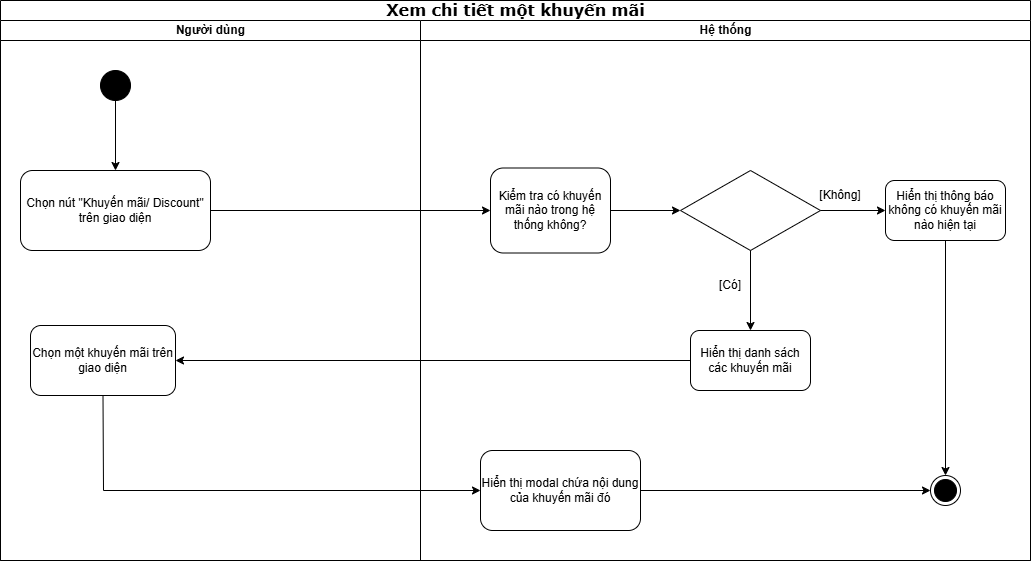

The diagram above was exported from draw.io. Its source (the exported page's mxGraphModel, read from the mxfile embedded in the PNG):
<mxGraphModel dx="2559" dy="753" grid="1" gridSize="10" guides="1" tooltips="1" connect="1" arrows="1" fold="1" page="1" pageScale="1" pageWidth="850" pageHeight="1100" math="0" shadow="0">
  <root>
    <mxCell id="0" />
    <mxCell id="1" parent="0" />
    <mxCell id="dlieU7riiqjqGUJgvR6M-34" value="&lt;b&gt;&lt;span style=&quot;font-size:12.0pt;line-height:115%;&lt;br/&gt;font-family:&amp;quot;Times New Roman&amp;quot;,serif;mso-fareast-font-family:&amp;quot;Times New Roman&amp;quot;;&lt;br/&gt;mso-font-kerning:0pt;mso-ligatures:none;mso-ansi-language:EN-US;mso-fareast-language:&lt;br/&gt;EN-US;mso-bidi-language:AR-SA&quot;&gt;Xem chi tiết một khuyến mãi&lt;/span&gt;&lt;/b&gt;" style="swimlane;html=1;childLayout=stackLayout;startSize=20;rounded=0;shadow=0;comic=0;labelBackgroundColor=none;strokeWidth=1;fontFamily=Verdana;fontSize=12;align=center;" vertex="1" parent="1">
      <mxGeometry x="-30" y="30" width="1030" height="560" as="geometry" />
    </mxCell>
    <mxCell id="dlieU7riiqjqGUJgvR6M-35" value="Người dùng" style="swimlane;html=1;startSize=20;align=center;" vertex="1" parent="dlieU7riiqjqGUJgvR6M-34">
      <mxGeometry y="20" width="420" height="540" as="geometry" />
    </mxCell>
    <mxCell id="dlieU7riiqjqGUJgvR6M-156" value="" style="ellipse;fillColor=strokeColor;html=1;" vertex="1" parent="dlieU7riiqjqGUJgvR6M-35">
      <mxGeometry x="100" y="50" width="30" height="30" as="geometry" />
    </mxCell>
    <mxCell id="dlieU7riiqjqGUJgvR6M-157" value="Chọn nút &quot;Khuyến mãi/ Discount&quot; trên giao diện" style="rounded=1;whiteSpace=wrap;html=1;" vertex="1" parent="dlieU7riiqjqGUJgvR6M-35">
      <mxGeometry x="20" y="150" width="190" height="80" as="geometry" />
    </mxCell>
    <mxCell id="dlieU7riiqjqGUJgvR6M-158" value="" style="endArrow=classic;html=1;rounded=0;exitX=0.5;exitY=1;exitDx=0;exitDy=0;entryX=0.5;entryY=0;entryDx=0;entryDy=0;" edge="1" parent="dlieU7riiqjqGUJgvR6M-35" source="dlieU7riiqjqGUJgvR6M-156" target="dlieU7riiqjqGUJgvR6M-157">
      <mxGeometry width="50" height="50" relative="1" as="geometry">
        <mxPoint x="510" y="220" as="sourcePoint" />
        <mxPoint x="560" y="170" as="targetPoint" />
      </mxGeometry>
    </mxCell>
    <mxCell id="dlieU7riiqjqGUJgvR6M-175" value="Chọn một khuyến mãi trên giao diện" style="rounded=1;whiteSpace=wrap;html=1;" vertex="1" parent="dlieU7riiqjqGUJgvR6M-35">
      <mxGeometry x="30" y="305" width="145" height="70" as="geometry" />
    </mxCell>
    <mxCell id="dlieU7riiqjqGUJgvR6M-41" value="Hệ thống" style="swimlane;html=1;startSize=20;" vertex="1" parent="1">
      <mxGeometry x="390" y="50" width="610" height="540" as="geometry" />
    </mxCell>
    <mxCell id="dlieU7riiqjqGUJgvR6M-159" value="Kiểm tra có khuyến mãi nào trong hệ thống không?" style="rounded=1;whiteSpace=wrap;html=1;" vertex="1" parent="dlieU7riiqjqGUJgvR6M-41">
      <mxGeometry x="70" y="147.5" width="120" height="85" as="geometry" />
    </mxCell>
    <mxCell id="dlieU7riiqjqGUJgvR6M-161" value="" style="rhombus;whiteSpace=wrap;html=1;" vertex="1" parent="dlieU7riiqjqGUJgvR6M-41">
      <mxGeometry x="260" y="150" width="140" height="80" as="geometry" />
    </mxCell>
    <mxCell id="dlieU7riiqjqGUJgvR6M-162" value="" style="endArrow=classic;html=1;rounded=0;exitX=1;exitY=0.5;exitDx=0;exitDy=0;entryX=0;entryY=0.5;entryDx=0;entryDy=0;" edge="1" parent="dlieU7riiqjqGUJgvR6M-41" source="dlieU7riiqjqGUJgvR6M-159" target="dlieU7riiqjqGUJgvR6M-161">
      <mxGeometry width="50" height="50" relative="1" as="geometry">
        <mxPoint x="90" y="220" as="sourcePoint" />
        <mxPoint x="140" y="170" as="targetPoint" />
      </mxGeometry>
    </mxCell>
    <mxCell id="dlieU7riiqjqGUJgvR6M-166" value="Hiển thị thông báo không có khuyến mãi nào hiện tại" style="rounded=1;whiteSpace=wrap;html=1;" vertex="1" parent="dlieU7riiqjqGUJgvR6M-41">
      <mxGeometry x="465" y="160" width="120" height="60" as="geometry" />
    </mxCell>
    <mxCell id="dlieU7riiqjqGUJgvR6M-167" value="" style="endArrow=classic;html=1;rounded=0;exitX=1;exitY=0.5;exitDx=0;exitDy=0;" edge="1" parent="dlieU7riiqjqGUJgvR6M-41" source="dlieU7riiqjqGUJgvR6M-161" target="dlieU7riiqjqGUJgvR6M-166">
      <mxGeometry width="50" height="50" relative="1" as="geometry">
        <mxPoint x="400" y="190" as="sourcePoint" />
        <mxPoint x="500" y="190" as="targetPoint" />
      </mxGeometry>
    </mxCell>
    <mxCell id="dlieU7riiqjqGUJgvR6M-168" value="Hiển thị danh sách các khuyến mãi" style="rounded=1;whiteSpace=wrap;html=1;" vertex="1" parent="dlieU7riiqjqGUJgvR6M-41">
      <mxGeometry x="270" y="310" width="120" height="60" as="geometry" />
    </mxCell>
    <mxCell id="dlieU7riiqjqGUJgvR6M-169" value="[Không]" style="text;html=1;align=center;verticalAlign=middle;whiteSpace=wrap;rounded=0;" vertex="1" parent="dlieU7riiqjqGUJgvR6M-41">
      <mxGeometry x="390" y="160" width="60" height="30" as="geometry" />
    </mxCell>
    <mxCell id="dlieU7riiqjqGUJgvR6M-170" value="[Có]" style="text;html=1;align=center;verticalAlign=middle;whiteSpace=wrap;rounded=0;" vertex="1" parent="dlieU7riiqjqGUJgvR6M-41">
      <mxGeometry x="280" y="250" width="60" height="30" as="geometry" />
    </mxCell>
    <mxCell id="dlieU7riiqjqGUJgvR6M-172" value="" style="ellipse;html=1;shape=endState;fillColor=strokeColor;" vertex="1" parent="dlieU7riiqjqGUJgvR6M-41">
      <mxGeometry x="510" y="455" width="30" height="30" as="geometry" />
    </mxCell>
    <mxCell id="dlieU7riiqjqGUJgvR6M-173" value="" style="endArrow=classic;html=1;rounded=0;exitX=0.5;exitY=1;exitDx=0;exitDy=0;entryX=0.5;entryY=0;entryDx=0;entryDy=0;" edge="1" parent="dlieU7riiqjqGUJgvR6M-41" source="dlieU7riiqjqGUJgvR6M-166" target="dlieU7riiqjqGUJgvR6M-172">
      <mxGeometry width="50" height="50" relative="1" as="geometry">
        <mxPoint x="90" y="220" as="sourcePoint" />
        <mxPoint x="140" y="170" as="targetPoint" />
      </mxGeometry>
    </mxCell>
    <mxCell id="dlieU7riiqjqGUJgvR6M-176" value="Hiển thị modal chứa nội dung của khuyến mãi đó" style="rounded=1;whiteSpace=wrap;html=1;" vertex="1" parent="dlieU7riiqjqGUJgvR6M-41">
      <mxGeometry x="60" y="430" width="160" height="80" as="geometry" />
    </mxCell>
    <mxCell id="dlieU7riiqjqGUJgvR6M-179" value="" style="endArrow=classic;html=1;rounded=0;entryX=0;entryY=0.5;entryDx=0;entryDy=0;exitX=1;exitY=0.5;exitDx=0;exitDy=0;" edge="1" parent="dlieU7riiqjqGUJgvR6M-41" source="dlieU7riiqjqGUJgvR6M-176" target="dlieU7riiqjqGUJgvR6M-172">
      <mxGeometry width="50" height="50" relative="1" as="geometry">
        <mxPoint x="-90" y="220" as="sourcePoint" />
        <mxPoint x="-40" y="170" as="targetPoint" />
      </mxGeometry>
    </mxCell>
    <mxCell id="dlieU7riiqjqGUJgvR6M-160" value="" style="endArrow=classic;html=1;rounded=0;exitX=1;exitY=0.5;exitDx=0;exitDy=0;entryX=0;entryY=0.5;entryDx=0;entryDy=0;" edge="1" parent="1" source="dlieU7riiqjqGUJgvR6M-157" target="dlieU7riiqjqGUJgvR6M-159">
      <mxGeometry width="50" height="50" relative="1" as="geometry">
        <mxPoint x="480" y="270" as="sourcePoint" />
        <mxPoint x="530" y="220" as="targetPoint" />
      </mxGeometry>
    </mxCell>
    <mxCell id="dlieU7riiqjqGUJgvR6M-163" value="" style="endArrow=classic;html=1;rounded=0;exitX=0.5;exitY=1;exitDx=0;exitDy=0;" edge="1" parent="1" source="dlieU7riiqjqGUJgvR6M-161">
      <mxGeometry width="50" height="50" relative="1" as="geometry">
        <mxPoint x="480" y="270" as="sourcePoint" />
        <mxPoint x="720" y="360" as="targetPoint" />
      </mxGeometry>
    </mxCell>
    <mxCell id="dlieU7riiqjqGUJgvR6M-174" value="" style="endArrow=classic;html=1;rounded=0;exitX=0;exitY=0.5;exitDx=0;exitDy=0;" edge="1" parent="1" source="dlieU7riiqjqGUJgvR6M-168" target="dlieU7riiqjqGUJgvR6M-175">
      <mxGeometry width="50" height="50" relative="1" as="geometry">
        <mxPoint x="230" y="270" as="sourcePoint" />
        <mxPoint x="200" y="390" as="targetPoint" />
      </mxGeometry>
    </mxCell>
    <mxCell id="dlieU7riiqjqGUJgvR6M-177" value="" style="endArrow=classic;html=1;rounded=0;exitX=0.5;exitY=1;exitDx=0;exitDy=0;entryX=0;entryY=0.5;entryDx=0;entryDy=0;" edge="1" parent="1" source="dlieU7riiqjqGUJgvR6M-175" target="dlieU7riiqjqGUJgvR6M-176">
      <mxGeometry width="50" height="50" relative="1" as="geometry">
        <mxPoint x="300" y="270" as="sourcePoint" />
        <mxPoint x="350" y="220" as="targetPoint" />
        <Array as="points">
          <mxPoint x="73" y="520" />
        </Array>
      </mxGeometry>
    </mxCell>
  </root>
</mxGraphModel>